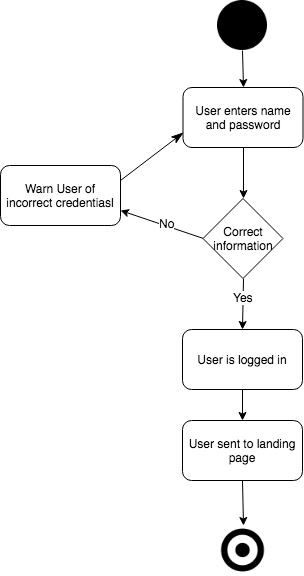

The diagram above was exported from draw.io. Its source (the exported page's mxGraphModel, read from the mxfile embedded in the PNG):
<mxGraphModel dx="1078" dy="854" grid="1" gridSize="10" guides="1" tooltips="1" connect="1" arrows="1" fold="1" page="1" pageScale="1" pageWidth="850" pageHeight="1100" math="0" shadow="0">
  <root>
    <mxCell id="90Mu-HukGxgFAvsN-bQV-0" />
    <mxCell id="90Mu-HukGxgFAvsN-bQV-1" parent="90Mu-HukGxgFAvsN-bQV-0" />
    <mxCell id="eTgYcm7DfewHa6uEsAeR-3" style="rounded=0;orthogonalLoop=1;jettySize=auto;html=1;exitX=1;exitY=0.25;exitDx=0;exitDy=0;entryX=0;entryY=0.75;entryDx=0;entryDy=0;endArrow=classicThin;endFill=1;endSize=10;" parent="90Mu-HukGxgFAvsN-bQV-1" source="90Mu-HukGxgFAvsN-bQV-5" target="eTgYcm7DfewHa6uEsAeR-0" edge="1">
      <mxGeometry relative="1" as="geometry" />
    </mxCell>
    <mxCell id="90Mu-HukGxgFAvsN-bQV-5" value="Warn User of incorrect credentiasl" style="rounded=1;whiteSpace=wrap;html=1;fillColor=#FFFFFF;" parent="90Mu-HukGxgFAvsN-bQV-1" vertex="1">
      <mxGeometry x="220" y="245" width="120" height="60" as="geometry" />
    </mxCell>
    <mxCell id="90Mu-HukGxgFAvsN-bQV-6" style="rounded=0;orthogonalLoop=1;jettySize=auto;html=1;exitX=0;exitY=0.5;exitDx=0;exitDy=0;entryX=1;entryY=0.75;entryDx=0;entryDy=0;" parent="90Mu-HukGxgFAvsN-bQV-1" source="90Mu-HukGxgFAvsN-bQV-17" target="90Mu-HukGxgFAvsN-bQV-5" edge="1">
      <mxGeometry relative="1" as="geometry">
        <mxPoint x="420" y="216" as="sourcePoint" />
        <mxPoint x="340" y="263" as="targetPoint" />
      </mxGeometry>
    </mxCell>
    <mxCell id="5MTJEBSSQgqSHhmPpAne-1" value="No" style="text;html=1;resizable=0;points=[];align=center;verticalAlign=middle;labelBackgroundColor=#ffffff;" vertex="1" connectable="0" parent="90Mu-HukGxgFAvsN-bQV-6">
      <mxGeometry x="-0.0828" y="-3" relative="1" as="geometry">
        <mxPoint as="offset" />
      </mxGeometry>
    </mxCell>
    <mxCell id="90Mu-HukGxgFAvsN-bQV-8" style="edgeStyle=none;rounded=0;orthogonalLoop=1;jettySize=auto;html=1;exitX=0.5;exitY=0;exitDx=0;exitDy=0;startArrow=classic;startFill=1;endArrow=none;endFill=0;entryX=0.5;entryY=1;entryDx=0;entryDy=0;" parent="90Mu-HukGxgFAvsN-bQV-1" source="90Mu-HukGxgFAvsN-bQV-17" target="eTgYcm7DfewHa6uEsAeR-0" edge="1">
      <mxGeometry relative="1" as="geometry">
        <mxPoint x="462" y="174" as="sourcePoint" />
        <mxPoint x="462.6902654867256" y="93" as="targetPoint" />
      </mxGeometry>
    </mxCell>
    <mxCell id="90Mu-HukGxgFAvsN-bQV-9" style="edgeStyle=none;rounded=0;orthogonalLoop=1;jettySize=auto;html=1;startArrow=none;startFill=0;endArrow=classic;endFill=1;exitX=0.5;exitY=1;exitDx=0;exitDy=0;entryX=0.5;entryY=0;entryDx=0;entryDy=0;" parent="90Mu-HukGxgFAvsN-bQV-1" source="90Mu-HukGxgFAvsN-bQV-17" target="90Mu-HukGxgFAvsN-bQV-12" edge="1">
      <mxGeometry relative="1" as="geometry">
        <mxPoint x="462" y="165" as="sourcePoint" />
        <mxPoint x="450" y="205" as="targetPoint" />
      </mxGeometry>
    </mxCell>
    <mxCell id="5MTJEBSSQgqSHhmPpAne-0" value="Yes" style="text;html=1;resizable=0;points=[];align=center;verticalAlign=middle;labelBackgroundColor=#ffffff;" vertex="1" connectable="0" parent="90Mu-HukGxgFAvsN-bQV-9">
      <mxGeometry x="-0.2552" relative="1" as="geometry">
        <mxPoint as="offset" />
      </mxGeometry>
    </mxCell>
    <mxCell id="90Mu-HukGxgFAvsN-bQV-11" style="edgeStyle=none;rounded=0;orthogonalLoop=1;jettySize=auto;html=1;exitX=0.5;exitY=1;exitDx=0;exitDy=0;entryX=0.5;entryY=0;entryDx=0;entryDy=0;startArrow=none;startFill=0;endArrow=classic;endFill=1;" parent="90Mu-HukGxgFAvsN-bQV-1" source="90Mu-HukGxgFAvsN-bQV-12" target="90Mu-HukGxgFAvsN-bQV-14" edge="1">
      <mxGeometry relative="1" as="geometry" />
    </mxCell>
    <mxCell id="90Mu-HukGxgFAvsN-bQV-12" value="&lt;span&gt;User is logged in&lt;/span&gt;" style="rounded=1;whiteSpace=wrap;html=1;fillColor=#FFFFFF;" parent="90Mu-HukGxgFAvsN-bQV-1" vertex="1">
      <mxGeometry x="402" y="409" width="120" height="60" as="geometry" />
    </mxCell>
    <mxCell id="90Mu-HukGxgFAvsN-bQV-13" style="edgeStyle=none;rounded=0;orthogonalLoop=1;jettySize=auto;html=1;exitX=0.5;exitY=1;exitDx=0;exitDy=0;startArrow=none;startFill=0;endArrow=classic;endFill=1;entryX=0.5;entryY=0;entryDx=0;entryDy=0;" parent="90Mu-HukGxgFAvsN-bQV-1" source="90Mu-HukGxgFAvsN-bQV-14" target="eTgYcm7DfewHa6uEsAeR-1" edge="1">
      <mxGeometry relative="1" as="geometry">
        <mxPoint x="510" y="485" as="targetPoint" />
      </mxGeometry>
    </mxCell>
    <mxCell id="90Mu-HukGxgFAvsN-bQV-14" value="&lt;span&gt;User sent to landing page&lt;/span&gt;" style="rounded=1;whiteSpace=wrap;html=1;fillColor=#FFFFFF;" parent="90Mu-HukGxgFAvsN-bQV-1" vertex="1">
      <mxGeometry x="402" y="500" width="120" height="60" as="geometry" />
    </mxCell>
    <mxCell id="90Mu-HukGxgFAvsN-bQV-15" style="edgeStyle=none;rounded=0;orthogonalLoop=1;jettySize=auto;html=1;exitX=0.5;exitY=1;exitDx=0;exitDy=0;startArrow=none;startFill=0;endArrow=classic;endFill=1;entryX=0.5;entryY=0;entryDx=0;entryDy=0;" parent="90Mu-HukGxgFAvsN-bQV-1" source="eTgYcm7DfewHa6uEsAeR-2" target="eTgYcm7DfewHa6uEsAeR-0" edge="1">
      <mxGeometry relative="1" as="geometry">
        <mxPoint x="463" y="142" as="sourcePoint" />
        <mxPoint x="460" y="112" as="targetPoint" />
      </mxGeometry>
    </mxCell>
    <mxCell id="90Mu-HukGxgFAvsN-bQV-17" value="Correct information" style="rhombus;whiteSpace=wrap;html=1;fillColor=#FFFFFF;" parent="90Mu-HukGxgFAvsN-bQV-1" vertex="1">
      <mxGeometry x="422.5" y="278" width="80" height="80" as="geometry" />
    </mxCell>
    <mxCell id="eTgYcm7DfewHa6uEsAeR-0" value="User enters name and password" style="rounded=1;whiteSpace=wrap;html=1;" parent="90Mu-HukGxgFAvsN-bQV-1" vertex="1">
      <mxGeometry x="402.5" y="167" width="120" height="60" as="geometry" />
    </mxCell>
    <mxCell id="eTgYcm7DfewHa6uEsAeR-1" value="" style="shape=image;html=1;verticalAlign=top;verticalLabelPosition=bottom;labelBackgroundColor=#ffffff;imageAspect=0;aspect=fixed;image=https://cdn2.iconfinder.com/data/icons/font-awesome/1792/dot-circle-o-128.png" parent="90Mu-HukGxgFAvsN-bQV-1" vertex="1">
      <mxGeometry x="437.5" y="605" width="50" height="50" as="geometry" />
    </mxCell>
    <mxCell id="eTgYcm7DfewHa6uEsAeR-2" value="" style="shape=image;html=1;verticalAlign=top;verticalLabelPosition=bottom;labelBackgroundColor=#ffffff;imageAspect=0;aspect=fixed;image=https://cdn4.iconfinder.com/data/icons/essential-app-2/16/record-round-circle-dot-128.png" parent="90Mu-HukGxgFAvsN-bQV-1" vertex="1">
      <mxGeometry x="437" y="80" width="50" height="50" as="geometry" />
    </mxCell>
  </root>
</mxGraphModel>